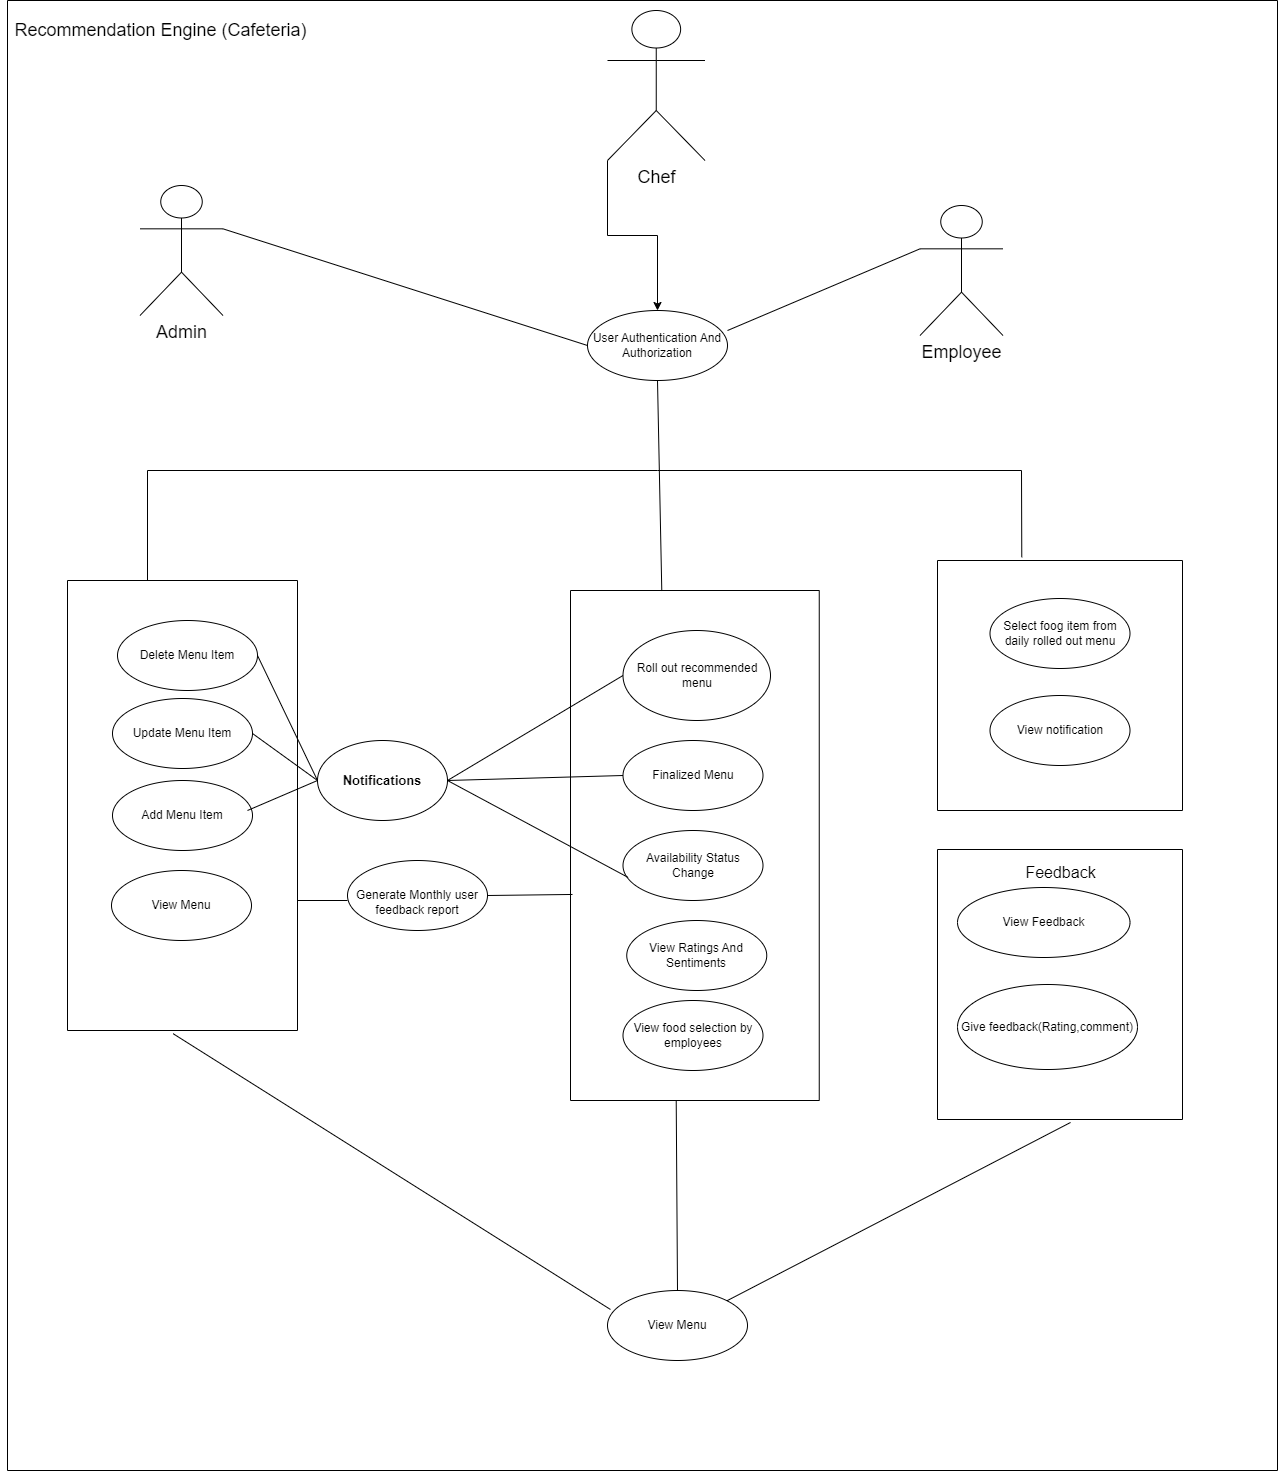

The diagram above was exported from draw.io. Its source (the exported page's mxGraphModel, read from the mxfile embedded in the PNG):
<mxGraphModel dx="2534" dy="460" grid="1" gridSize="10" guides="1" tooltips="1" connect="1" arrows="1" fold="1" page="1" pageScale="1" pageWidth="827" pageHeight="1169" math="0" shadow="0">
  <root>
    <mxCell id="0" />
    <mxCell id="1" parent="0" />
    <mxCell id="HsqTRSo3Opx3ebH4xFZy-40" value="" style="swimlane;startSize=0;spacing=0;" parent="1" vertex="1">
      <mxGeometry x="-1390" y="50" width="1270" height="1470" as="geometry" />
    </mxCell>
    <mxCell id="HsqTRSo3Opx3ebH4xFZy-41" value="Recommendation Engine (Cafeteria)" style="text;html=1;align=center;verticalAlign=middle;resizable=0;points=[];autosize=1;strokeColor=none;fillColor=none;fontSize=18;" parent="HsqTRSo3Opx3ebH4xFZy-40" vertex="1">
      <mxGeometry x="-7.5" y="10" width="320" height="40" as="geometry" />
    </mxCell>
    <mxCell id="HsqTRSo3Opx3ebH4xFZy-14" value="User Authentication And Authorization" style="ellipse;whiteSpace=wrap;html=1;" parent="HsqTRSo3Opx3ebH4xFZy-40" vertex="1">
      <mxGeometry x="580" y="310" width="140" height="70" as="geometry" />
    </mxCell>
    <mxCell id="HsqTRSo3Opx3ebH4xFZy-42" value="&lt;font style=&quot;font-size: 18px;&quot;&gt;Admin&lt;/font&gt;" style="shape=umlActor;verticalLabelPosition=bottom;verticalAlign=top;html=1;" parent="HsqTRSo3Opx3ebH4xFZy-40" vertex="1">
      <mxGeometry x="132.5" y="185" width="83" height="130" as="geometry" />
    </mxCell>
    <mxCell id="HsqTRSo3Opx3ebH4xFZy-56" value="" style="endArrow=none;html=1;rounded=0;entryX=0;entryY=0.5;entryDx=0;entryDy=0;exitX=1;exitY=0.3333333333333333;exitDx=0;exitDy=0;exitPerimeter=0;" parent="HsqTRSo3Opx3ebH4xFZy-40" source="HsqTRSo3Opx3ebH4xFZy-42" target="HsqTRSo3Opx3ebH4xFZy-14" edge="1">
      <mxGeometry relative="1" as="geometry">
        <mxPoint x="572.5" y="775" as="sourcePoint" />
        <mxPoint x="827.5" y="910" as="targetPoint" />
      </mxGeometry>
    </mxCell>
    <mxCell id="HsqTRSo3Opx3ebH4xFZy-50" value="&lt;font style=&quot;font-size: 18px;&quot;&gt;Employee&lt;/font&gt;" style="shape=umlActor;verticalLabelPosition=bottom;verticalAlign=top;html=1;" parent="HsqTRSo3Opx3ebH4xFZy-40" vertex="1">
      <mxGeometry x="912.5" y="205" width="83" height="130" as="geometry" />
    </mxCell>
    <mxCell id="HsqTRSo3Opx3ebH4xFZy-68" value="" style="endArrow=none;html=1;rounded=0;entryX=1;entryY=0.286;entryDx=0;entryDy=0;exitX=0;exitY=0.3333333333333333;exitDx=0;exitDy=0;exitPerimeter=0;entryPerimeter=0;" parent="HsqTRSo3Opx3ebH4xFZy-40" source="HsqTRSo3Opx3ebH4xFZy-50" target="HsqTRSo3Opx3ebH4xFZy-14" edge="1">
      <mxGeometry relative="1" as="geometry">
        <mxPoint x="612.5" y="2025" as="sourcePoint" />
        <mxPoint x="962.5" y="1745" as="targetPoint" />
      </mxGeometry>
    </mxCell>
    <mxCell id="YugfWSpaeVIFOg4ud6Ec-74" style="edgeStyle=orthogonalEdgeStyle;rounded=0;orthogonalLoop=1;jettySize=auto;html=1;exitX=0;exitY=1;exitDx=0;exitDy=0;exitPerimeter=0;entryX=0.5;entryY=0;entryDx=0;entryDy=0;" parent="HsqTRSo3Opx3ebH4xFZy-40" source="HsqTRSo3Opx3ebH4xFZy-49" target="HsqTRSo3Opx3ebH4xFZy-14" edge="1">
      <mxGeometry relative="1" as="geometry" />
    </mxCell>
    <mxCell id="HsqTRSo3Opx3ebH4xFZy-49" value="&lt;font style=&quot;font-size: 18px;&quot;&gt;Chef&lt;/font&gt;" style="shape=umlActor;verticalLabelPosition=bottom;verticalAlign=top;html=1;" parent="HsqTRSo3Opx3ebH4xFZy-40" vertex="1">
      <mxGeometry x="600" y="10" width="97.5" height="150" as="geometry" />
    </mxCell>
    <mxCell id="HsqTRSo3Opx3ebH4xFZy-16" value="" style="swimlane;startSize=0;" parent="HsqTRSo3Opx3ebH4xFZy-40" vertex="1">
      <mxGeometry x="563" y="590" width="248.75" height="510" as="geometry" />
    </mxCell>
    <mxCell id="HsqTRSo3Opx3ebH4xFZy-19" value="&lt;font style=&quot;font-size: 12px;&quot;&gt;Roll out recommended menu&lt;/font&gt;" style="ellipse;whiteSpace=wrap;html=1;fontSize=11;" parent="HsqTRSo3Opx3ebH4xFZy-16" vertex="1">
      <mxGeometry x="52.5" y="40" width="147.5" height="90" as="geometry" />
    </mxCell>
    <mxCell id="HsqTRSo3Opx3ebH4xFZy-20" value="Finalized Menu" style="ellipse;whiteSpace=wrap;html=1;" parent="HsqTRSo3Opx3ebH4xFZy-16" vertex="1">
      <mxGeometry x="52.5" y="150" width="140" height="70" as="geometry" />
    </mxCell>
    <mxCell id="HsqTRSo3Opx3ebH4xFZy-22" value="Availability Status Change" style="ellipse;whiteSpace=wrap;html=1;" parent="HsqTRSo3Opx3ebH4xFZy-16" vertex="1">
      <mxGeometry x="52.5" y="240" width="140" height="70" as="geometry" />
    </mxCell>
    <mxCell id="HsqTRSo3Opx3ebH4xFZy-34" value="View Ratings And Sentiments" style="ellipse;whiteSpace=wrap;html=1;" parent="HsqTRSo3Opx3ebH4xFZy-16" vertex="1">
      <mxGeometry x="56.25" y="330" width="140" height="70" as="geometry" />
    </mxCell>
    <mxCell id="HsqTRSo3Opx3ebH4xFZy-36" value="View food selection by employees" style="ellipse;whiteSpace=wrap;html=1;" parent="HsqTRSo3Opx3ebH4xFZy-16" vertex="1">
      <mxGeometry x="52.5" y="410" width="140" height="70" as="geometry" />
    </mxCell>
    <mxCell id="YugfWSpaeVIFOg4ud6Ec-10" value="" style="endArrow=none;html=1;rounded=0;exitX=0.344;exitY=-0.013;exitDx=0;exitDy=0;exitPerimeter=0;" parent="HsqTRSo3Opx3ebH4xFZy-40" source="YugfWSpaeVIFOg4ud6Ec-68" edge="1">
      <mxGeometry width="50" height="50" relative="1" as="geometry">
        <mxPoint x="906.25" y="560" as="sourcePoint" />
        <mxPoint x="650" y="470" as="targetPoint" />
        <Array as="points">
          <mxPoint x="1014" y="470" />
        </Array>
      </mxGeometry>
    </mxCell>
    <mxCell id="YugfWSpaeVIFOg4ud6Ec-12" value="" style="endArrow=none;html=1;rounded=0;entryX=0.5;entryY=1;entryDx=0;entryDy=0;exitX=0.367;exitY=0.001;exitDx=0;exitDy=0;exitPerimeter=0;" parent="HsqTRSo3Opx3ebH4xFZy-40" source="HsqTRSo3Opx3ebH4xFZy-16" target="HsqTRSo3Opx3ebH4xFZy-14" edge="1">
      <mxGeometry width="50" height="50" relative="1" as="geometry">
        <mxPoint x="800" y="480" as="sourcePoint" />
        <mxPoint x="840" y="440" as="targetPoint" />
      </mxGeometry>
    </mxCell>
    <mxCell id="YugfWSpaeVIFOg4ud6Ec-15" value="" style="endArrow=none;html=1;rounded=0;" parent="HsqTRSo3Opx3ebH4xFZy-40" edge="1">
      <mxGeometry width="50" height="50" relative="1" as="geometry">
        <mxPoint x="140" y="470" as="sourcePoint" />
        <mxPoint x="140" y="580" as="targetPoint" />
      </mxGeometry>
    </mxCell>
    <mxCell id="HsqTRSo3Opx3ebH4xFZy-6" value="" style="swimlane;startSize=0;" parent="HsqTRSo3Opx3ebH4xFZy-40" vertex="1">
      <mxGeometry x="60" y="580" width="230" height="450" as="geometry" />
    </mxCell>
    <mxCell id="HsqTRSo3Opx3ebH4xFZy-7" value="Delete Menu Item" style="ellipse;whiteSpace=wrap;html=1;" parent="HsqTRSo3Opx3ebH4xFZy-6" vertex="1">
      <mxGeometry x="50" y="40" width="140" height="70" as="geometry" />
    </mxCell>
    <mxCell id="HsqTRSo3Opx3ebH4xFZy-8" value="Update Menu Item" style="ellipse;whiteSpace=wrap;html=1;" parent="HsqTRSo3Opx3ebH4xFZy-6" vertex="1">
      <mxGeometry x="45" y="118" width="140" height="70" as="geometry" />
    </mxCell>
    <mxCell id="HsqTRSo3Opx3ebH4xFZy-11" value="Add Menu Item" style="ellipse;whiteSpace=wrap;html=1;" parent="HsqTRSo3Opx3ebH4xFZy-6" vertex="1">
      <mxGeometry x="45" y="200" width="140" height="70" as="geometry" />
    </mxCell>
    <mxCell id="HsqTRSo3Opx3ebH4xFZy-13" value="View Menu" style="ellipse;whiteSpace=wrap;html=1;" parent="HsqTRSo3Opx3ebH4xFZy-6" vertex="1">
      <mxGeometry x="44" y="290" width="140" height="70" as="geometry" />
    </mxCell>
    <mxCell id="YugfWSpaeVIFOg4ud6Ec-49" value="&lt;b&gt;&lt;font style=&quot;font-size: 13px;&quot;&gt;Notifications&lt;/font&gt;&lt;/b&gt;" style="ellipse;whiteSpace=wrap;html=1;fontSize=11;" parent="HsqTRSo3Opx3ebH4xFZy-40" vertex="1">
      <mxGeometry x="310" y="740" width="130" height="80" as="geometry" />
    </mxCell>
    <mxCell id="YugfWSpaeVIFOg4ud6Ec-52" value="" style="endArrow=none;html=1;rounded=0;entryX=0;entryY=0.5;entryDx=0;entryDy=0;exitX=1;exitY=0.5;exitDx=0;exitDy=0;" parent="HsqTRSo3Opx3ebH4xFZy-40" source="HsqTRSo3Opx3ebH4xFZy-8" target="YugfWSpaeVIFOg4ud6Ec-49" edge="1">
      <mxGeometry width="50" height="50" relative="1" as="geometry">
        <mxPoint x="240" y="810" as="sourcePoint" />
        <mxPoint x="330" y="805" as="targetPoint" />
      </mxGeometry>
    </mxCell>
    <mxCell id="YugfWSpaeVIFOg4ud6Ec-54" value="" style="endArrow=none;html=1;rounded=0;entryX=1;entryY=0.5;entryDx=0;entryDy=0;exitX=0;exitY=0.5;exitDx=0;exitDy=0;" parent="HsqTRSo3Opx3ebH4xFZy-40" source="HsqTRSo3Opx3ebH4xFZy-19" target="YugfWSpaeVIFOg4ud6Ec-49" edge="1">
      <mxGeometry width="50" height="50" relative="1" as="geometry">
        <mxPoint x="260" y="830" as="sourcePoint" />
        <mxPoint x="350" y="825" as="targetPoint" />
      </mxGeometry>
    </mxCell>
    <mxCell id="YugfWSpaeVIFOg4ud6Ec-56" value="" style="endArrow=none;html=1;rounded=0;entryX=1;entryY=0.5;entryDx=0;entryDy=0;exitX=0;exitY=0.5;exitDx=0;exitDy=0;" parent="HsqTRSo3Opx3ebH4xFZy-40" source="HsqTRSo3Opx3ebH4xFZy-20" target="YugfWSpaeVIFOg4ud6Ec-49" edge="1">
      <mxGeometry width="50" height="50" relative="1" as="geometry">
        <mxPoint x="270" y="840" as="sourcePoint" />
        <mxPoint x="360" y="835" as="targetPoint" />
      </mxGeometry>
    </mxCell>
    <mxCell id="YugfWSpaeVIFOg4ud6Ec-57" value="" style="endArrow=none;html=1;rounded=0;exitX=0.037;exitY=0.671;exitDx=0;exitDy=0;exitPerimeter=0;" parent="HsqTRSo3Opx3ebH4xFZy-40" source="HsqTRSo3Opx3ebH4xFZy-22" edge="1">
      <mxGeometry width="50" height="50" relative="1" as="geometry">
        <mxPoint x="280" y="850" as="sourcePoint" />
        <mxPoint x="440" y="780" as="targetPoint" />
      </mxGeometry>
    </mxCell>
    <mxCell id="HsqTRSo3Opx3ebH4xFZy-25" value="" style="swimlane;startSize=0;" parent="HsqTRSo3Opx3ebH4xFZy-40" vertex="1">
      <mxGeometry x="930" y="849" width="245" height="270" as="geometry" />
    </mxCell>
    <mxCell id="HsqTRSo3Opx3ebH4xFZy-26" value="Feedback" style="text;html=1;align=center;verticalAlign=middle;resizable=0;points=[];autosize=1;strokeColor=none;fillColor=none;fontSize=16;" parent="HsqTRSo3Opx3ebH4xFZy-25" vertex="1">
      <mxGeometry x="77.5" y="8" width="90" height="30" as="geometry" />
    </mxCell>
    <mxCell id="HsqTRSo3Opx3ebH4xFZy-27" value="View Feedback" style="ellipse;whiteSpace=wrap;html=1;" parent="HsqTRSo3Opx3ebH4xFZy-25" vertex="1">
      <mxGeometry x="20" y="38" width="172.5" height="70" as="geometry" />
    </mxCell>
    <mxCell id="HsqTRSo3Opx3ebH4xFZy-29" value="Give feedback(Rating,comment)" style="ellipse;whiteSpace=wrap;html=1;" parent="HsqTRSo3Opx3ebH4xFZy-25" vertex="1">
      <mxGeometry x="20" y="135" width="180" height="85" as="geometry" />
    </mxCell>
    <mxCell id="YugfWSpaeVIFOg4ud6Ec-48" value="&lt;div&gt;&lt;br&gt;&lt;/div&gt;&lt;div&gt;Generate Monthly user feedback report&lt;/div&gt;" style="ellipse;whiteSpace=wrap;html=1;" parent="HsqTRSo3Opx3ebH4xFZy-40" vertex="1">
      <mxGeometry x="340" y="860" width="140" height="70" as="geometry" />
    </mxCell>
    <mxCell id="YugfWSpaeVIFOg4ud6Ec-61" value="" style="endArrow=none;html=1;rounded=0;entryX=0.008;entryY=0.596;entryDx=0;entryDy=0;entryPerimeter=0;exitX=1;exitY=0.5;exitDx=0;exitDy=0;" parent="HsqTRSo3Opx3ebH4xFZy-40" source="YugfWSpaeVIFOg4ud6Ec-48" target="HsqTRSo3Opx3ebH4xFZy-16" edge="1">
      <mxGeometry width="50" height="50" relative="1" as="geometry">
        <mxPoint x="390" y="930" as="sourcePoint" />
        <mxPoint x="440" y="880" as="targetPoint" />
      </mxGeometry>
    </mxCell>
    <mxCell id="YugfWSpaeVIFOg4ud6Ec-53" value="" style="endArrow=none;html=1;rounded=0;entryX=1;entryY=0.5;entryDx=0;entryDy=0;exitX=0;exitY=0.5;exitDx=0;exitDy=0;" parent="HsqTRSo3Opx3ebH4xFZy-40" source="YugfWSpaeVIFOg4ud6Ec-49" target="HsqTRSo3Opx3ebH4xFZy-7" edge="1">
      <mxGeometry width="50" height="50" relative="1" as="geometry">
        <mxPoint x="310" y="810" as="sourcePoint" />
        <mxPoint x="340" y="845" as="targetPoint" />
      </mxGeometry>
    </mxCell>
    <mxCell id="HsqTRSo3Opx3ebH4xFZy-39" value="View Menu" style="ellipse;whiteSpace=wrap;html=1;" parent="HsqTRSo3Opx3ebH4xFZy-40" vertex="1">
      <mxGeometry x="600" y="1290" width="140" height="70" as="geometry" />
    </mxCell>
    <mxCell id="YugfWSpaeVIFOg4ud6Ec-62" value="" style="endArrow=none;html=1;rounded=0;exitX=0.021;exitY=0.271;exitDx=0;exitDy=0;exitPerimeter=0;entryX=0.459;entryY=1.007;entryDx=0;entryDy=0;entryPerimeter=0;" parent="HsqTRSo3Opx3ebH4xFZy-40" source="HsqTRSo3Opx3ebH4xFZy-39" target="HsqTRSo3Opx3ebH4xFZy-6" edge="1">
      <mxGeometry width="50" height="50" relative="1" as="geometry">
        <mxPoint x="450" y="1010" as="sourcePoint" />
        <mxPoint x="500" y="960" as="targetPoint" />
      </mxGeometry>
    </mxCell>
    <mxCell id="YugfWSpaeVIFOg4ud6Ec-63" value="" style="endArrow=none;html=1;rounded=0;exitX=0.5;exitY=0;exitDx=0;exitDy=0;entryX=0.425;entryY=1.001;entryDx=0;entryDy=0;entryPerimeter=0;" parent="HsqTRSo3Opx3ebH4xFZy-40" source="HsqTRSo3Opx3ebH4xFZy-39" target="HsqTRSo3Opx3ebH4xFZy-16" edge="1">
      <mxGeometry width="50" height="50" relative="1" as="geometry">
        <mxPoint x="450" y="1010" as="sourcePoint" />
        <mxPoint x="500" y="960" as="targetPoint" />
      </mxGeometry>
    </mxCell>
    <mxCell id="YugfWSpaeVIFOg4ud6Ec-64" value="" style="endArrow=none;html=1;rounded=0;exitX=1;exitY=0;exitDx=0;exitDy=0;entryX=0.543;entryY=1.011;entryDx=0;entryDy=0;entryPerimeter=0;" parent="HsqTRSo3Opx3ebH4xFZy-40" source="HsqTRSo3Opx3ebH4xFZy-39" target="HsqTRSo3Opx3ebH4xFZy-25" edge="1">
      <mxGeometry width="50" height="50" relative="1" as="geometry">
        <mxPoint x="460" y="1020" as="sourcePoint" />
        <mxPoint x="510" y="970" as="targetPoint" />
      </mxGeometry>
    </mxCell>
    <mxCell id="YugfWSpaeVIFOg4ud6Ec-68" value="" style="swimlane;startSize=0;" parent="HsqTRSo3Opx3ebH4xFZy-40" vertex="1">
      <mxGeometry x="930" y="560" width="245" height="250" as="geometry" />
    </mxCell>
    <mxCell id="YugfWSpaeVIFOg4ud6Ec-70" value="Select foog item from daily rolled out menu" style="ellipse;whiteSpace=wrap;html=1;" parent="YugfWSpaeVIFOg4ud6Ec-68" vertex="1">
      <mxGeometry x="52.5" y="38" width="140" height="70" as="geometry" />
    </mxCell>
    <mxCell id="YugfWSpaeVIFOg4ud6Ec-71" value="View notification" style="ellipse;whiteSpace=wrap;html=1;" parent="YugfWSpaeVIFOg4ud6Ec-68" vertex="1">
      <mxGeometry x="52.5" y="135" width="140" height="70" as="geometry" />
    </mxCell>
    <mxCell id="YugfWSpaeVIFOg4ud6Ec-16" value="" style="endArrow=none;html=1;rounded=0;" parent="HsqTRSo3Opx3ebH4xFZy-40" edge="1">
      <mxGeometry width="50" height="50" relative="1" as="geometry">
        <mxPoint x="140" y="470" as="sourcePoint" />
        <mxPoint x="650" y="470" as="targetPoint" />
      </mxGeometry>
    </mxCell>
    <mxCell id="YugfWSpaeVIFOg4ud6Ec-50" value="" style="endArrow=none;html=1;rounded=0;entryX=0;entryY=0.5;entryDx=0;entryDy=0;" parent="1" target="YugfWSpaeVIFOg4ud6Ec-49" edge="1">
      <mxGeometry width="50" height="50" relative="1" as="geometry">
        <mxPoint x="-1150" y="860" as="sourcePoint" />
        <mxPoint x="-1120" y="820" as="targetPoint" />
      </mxGeometry>
    </mxCell>
    <mxCell id="YugfWSpaeVIFOg4ud6Ec-60" value="" style="endArrow=none;html=1;rounded=0;" parent="1" edge="1">
      <mxGeometry width="50" height="50" relative="1" as="geometry">
        <mxPoint x="-1100" y="950" as="sourcePoint" />
        <mxPoint x="-1050" y="950" as="targetPoint" />
      </mxGeometry>
    </mxCell>
  </root>
</mxGraphModel>